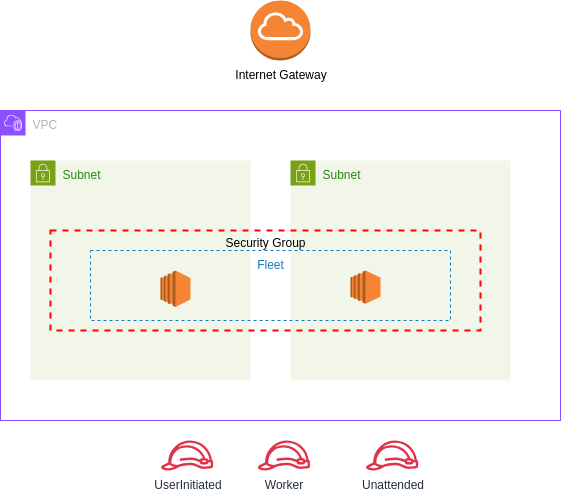

The diagram above was exported from draw.io. Its source (the exported page's mxGraphModel, read from the mxfile embedded in the PNG):
<mxGraphModel dx="1996" dy="2258" grid="1" gridSize="10" guides="1" tooltips="1" connect="1" arrows="1" fold="1" page="1" pageScale="1" pageWidth="850" pageHeight="1100" math="0" shadow="0">
  <root>
    <mxCell id="JDyik9KQThFH2VLzFP74-0" />
    <mxCell id="JDyik9KQThFH2VLzFP74-1" parent="JDyik9KQThFH2VLzFP74-0" />
    <mxCell id="JDyik9KQThFH2VLzFP74-2" value="VPC" style="points=[[0,0],[0.25,0],[0.5,0],[0.75,0],[1,0],[1,0.25],[1,0.5],[1,0.75],[1,1],[0.75,1],[0.5,1],[0.25,1],[0,1],[0,0.75],[0,0.5],[0,0.25]];outlineConnect=0;gradientColor=none;html=1;whiteSpace=wrap;fontSize=12;fontStyle=0;container=1;pointerEvents=0;collapsible=0;recursiveResize=0;shape=mxgraph.aws4.group;grIcon=mxgraph.aws4.group_vpc2;strokeColor=#8C4FFF;fillColor=none;verticalAlign=top;align=left;spacingLeft=30;fontColor=#AAB7B8;dashed=0;" vertex="1" parent="JDyik9KQThFH2VLzFP74-1">
      <mxGeometry x="60" y="40" width="560" height="310" as="geometry" />
    </mxCell>
    <mxCell id="JDyik9KQThFH2VLzFP74-4" value="Subnet" style="points=[[0,0],[0.25,0],[0.5,0],[0.75,0],[1,0],[1,0.25],[1,0.5],[1,0.75],[1,1],[0.75,1],[0.5,1],[0.25,1],[0,1],[0,0.75],[0,0.5],[0,0.25]];outlineConnect=0;gradientColor=none;html=1;whiteSpace=wrap;fontSize=12;fontStyle=0;container=1;pointerEvents=0;collapsible=0;recursiveResize=0;shape=mxgraph.aws4.group;grIcon=mxgraph.aws4.group_security_group;grStroke=0;strokeColor=#7AA116;fillColor=#F2F6E8;verticalAlign=top;align=left;spacingLeft=30;fontColor=#248814;dashed=0;" vertex="1" parent="JDyik9KQThFH2VLzFP74-2">
      <mxGeometry x="30" y="50" width="220" height="220" as="geometry" />
    </mxCell>
    <mxCell id="JDyik9KQThFH2VLzFP74-3" value="Subnet" style="points=[[0,0],[0.25,0],[0.5,0],[0.75,0],[1,0],[1,0.25],[1,0.5],[1,0.75],[1,1],[0.75,1],[0.5,1],[0.25,1],[0,1],[0,0.75],[0,0.5],[0,0.25]];outlineConnect=0;gradientColor=none;html=1;whiteSpace=wrap;fontSize=12;fontStyle=0;container=1;pointerEvents=0;collapsible=0;recursiveResize=0;shape=mxgraph.aws4.group;grIcon=mxgraph.aws4.group_security_group;grStroke=0;strokeColor=#7AA116;fillColor=#F2F6E8;verticalAlign=top;align=left;spacingLeft=30;fontColor=#248814;dashed=0;" vertex="1" parent="JDyik9KQThFH2VLzFP74-2">
      <mxGeometry x="290" y="50" width="220" height="220" as="geometry" />
    </mxCell>
    <mxCell id="JDyik9KQThFH2VLzFP74-14" value="Security Group" style="fontStyle=0;verticalAlign=top;align=center;spacingTop=-2;fillColor=none;rounded=0;whiteSpace=wrap;html=1;strokeColor=#FF0000;strokeWidth=2;dashed=1;container=1;collapsible=0;expand=0;recursiveResize=0;" vertex="1" parent="JDyik9KQThFH2VLzFP74-3">
      <mxGeometry x="-240" y="70" width="430" height="100" as="geometry" />
    </mxCell>
    <mxCell id="JXYzemmm71Rif0c8-Ps_-0" value="Fleet" style="fillColor=none;strokeColor=#147EBA;dashed=1;verticalAlign=top;fontStyle=0;fontColor=#147EBA;whiteSpace=wrap;html=1;" vertex="1" parent="JDyik9KQThFH2VLzFP74-14">
      <mxGeometry x="40" y="20" width="360" height="70" as="geometry" />
    </mxCell>
    <mxCell id="b_c0eD521isBcEURb2Ra-0" value="" style="outlineConnect=0;dashed=0;verticalLabelPosition=bottom;verticalAlign=top;align=center;html=1;shape=mxgraph.aws3.ec2;fillColor=#F58534;gradientColor=none;" vertex="1" parent="JDyik9KQThFH2VLzFP74-14">
      <mxGeometry x="110" y="40" width="30" height="36.5" as="geometry" />
    </mxCell>
    <mxCell id="b_c0eD521isBcEURb2Ra-1" value="" style="outlineConnect=0;dashed=0;verticalLabelPosition=bottom;verticalAlign=top;align=center;html=1;shape=mxgraph.aws3.ec2;fillColor=#F58534;gradientColor=none;" vertex="1" parent="JDyik9KQThFH2VLzFP74-14">
      <mxGeometry x="300" y="40" width="30" height="33.25" as="geometry" />
    </mxCell>
    <mxCell id="JDyik9KQThFH2VLzFP74-10" value="Internet Gateway" style="outlineConnect=0;dashed=0;verticalLabelPosition=bottom;verticalAlign=top;align=center;html=1;shape=mxgraph.aws3.internet_gateway;fillColor=#F58534;gradientColor=none;" vertex="1" parent="JDyik9KQThFH2VLzFP74-1">
      <mxGeometry x="310" y="-70" width="60" height="60" as="geometry" />
    </mxCell>
    <mxCell id="JDyik9KQThFH2VLzFP74-11" value="&lt;div&gt;&lt;span style=&quot;background-color: initial;&quot;&gt;UserInitiated&lt;/span&gt;&lt;/div&gt;" style="sketch=0;outlineConnect=0;fontColor=#232F3E;gradientColor=none;fillColor=#DD344C;strokeColor=none;dashed=0;verticalLabelPosition=bottom;verticalAlign=top;align=center;html=1;fontSize=12;fontStyle=0;aspect=fixed;pointerEvents=1;shape=mxgraph.aws4.role;" vertex="1" parent="JDyik9KQThFH2VLzFP74-1">
      <mxGeometry x="220" y="370" width="53.18" height="30" as="geometry" />
    </mxCell>
    <mxCell id="JDyik9KQThFH2VLzFP74-12" value="&lt;div&gt;&lt;span style=&quot;background-color: initial;&quot;&gt;Worker&lt;/span&gt;&lt;/div&gt;" style="sketch=0;outlineConnect=0;fontColor=#232F3E;gradientColor=none;fillColor=#DD344C;strokeColor=none;dashed=0;verticalLabelPosition=bottom;verticalAlign=top;align=center;html=1;fontSize=12;fontStyle=0;aspect=fixed;pointerEvents=1;shape=mxgraph.aws4.role;" vertex="1" parent="JDyik9KQThFH2VLzFP74-1">
      <mxGeometry x="316.82" y="370" width="53.18" height="30" as="geometry" />
    </mxCell>
    <mxCell id="JDyik9KQThFH2VLzFP74-13" value="&lt;div&gt;&lt;span style=&quot;background-color: initial;&quot;&gt;Unattended&lt;/span&gt;&lt;/div&gt;" style="sketch=0;outlineConnect=0;fontColor=#232F3E;gradientColor=none;fillColor=#DD344C;strokeColor=none;dashed=0;verticalLabelPosition=bottom;verticalAlign=top;align=center;html=1;fontSize=12;fontStyle=0;aspect=fixed;pointerEvents=1;shape=mxgraph.aws4.role;" vertex="1" parent="JDyik9KQThFH2VLzFP74-1">
      <mxGeometry x="425" y="370" width="53.18" height="30" as="geometry" />
    </mxCell>
  </root>
</mxGraphModel>